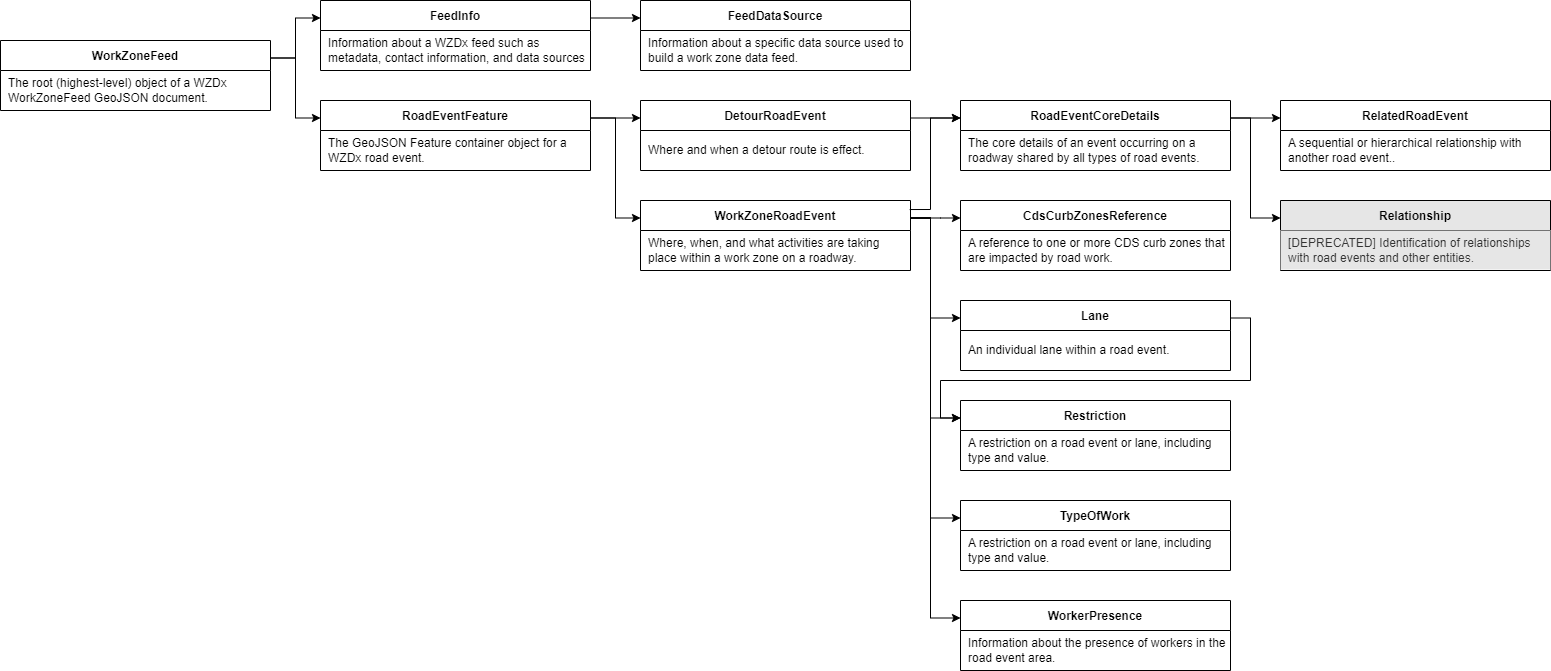

The diagram above was exported from draw.io. Its source (the exported page's mxGraphModel, read from the mxfile embedded in the PNG):
<mxGraphModel dx="533" dy="537" grid="1" gridSize="10" guides="0" tooltips="1" connect="1" arrows="1" fold="1" page="1" pageScale="1" pageWidth="1100" pageHeight="850" math="0" shadow="0" extFonts="Permanent Marker^https://fonts.googleapis.com/css?family=Permanent+Marker">
  <root>
    <mxCell id="0" />
    <mxCell id="1" parent="0" />
    <mxCell id="k0RqxaRmuKo-K8MDaf9T-9" style="edgeStyle=orthogonalEdgeStyle;rounded=0;orthogonalLoop=1;jettySize=auto;html=1;exitX=1;exitY=0.25;exitDx=0;exitDy=0;entryX=0;entryY=0.25;entryDx=0;entryDy=0;" parent="1" target="C-vyLk0tnHw3VtMMgP7b-23" edge="1">
      <mxGeometry relative="1" as="geometry">
        <mxPoint x="340" y="147.5" as="sourcePoint" />
      </mxGeometry>
    </mxCell>
    <mxCell id="k0RqxaRmuKo-K8MDaf9T-10" style="edgeStyle=orthogonalEdgeStyle;rounded=0;orthogonalLoop=1;jettySize=auto;html=1;exitX=1;exitY=0.5;exitDx=0;exitDy=0;entryX=-0.003;entryY=0.158;entryDx=0;entryDy=0;entryPerimeter=0;" parent="1" target="BHbQhKfwGy02K6a1aAIS-3" edge="1">
      <mxGeometry relative="1" as="geometry" />
    </mxCell>
    <mxCell id="C-vyLk0tnHw3VtMMgP7b-23" value="FeedInfo" style="shape=table;startSize=30;container=1;collapsible=1;childLayout=tableLayout;fixedRows=1;rowLines=0;fontStyle=1;align=center;resizeLast=1;" parent="1" vertex="1">
      <mxGeometry x="390" y="90" width="270" height="70" as="geometry" />
    </mxCell>
    <mxCell id="C-vyLk0tnHw3VtMMgP7b-27" value="" style="shape=partialRectangle;collapsible=0;dropTarget=0;pointerEvents=0;fillColor=none;points=[[0,0.5],[1,0.5]];portConstraint=eastwest;top=0;left=0;right=0;bottom=0;" parent="C-vyLk0tnHw3VtMMgP7b-23" vertex="1">
      <mxGeometry y="30" width="270" height="40" as="geometry" />
    </mxCell>
    <mxCell id="C-vyLk0tnHw3VtMMgP7b-29" value="Information about a WZDx feed such as metadata, contact information, and data sources" style="shape=partialRectangle;overflow=hidden;connectable=0;fillColor=none;top=0;left=0;bottom=0;right=0;align=left;spacingLeft=6;fontStyle=0;whiteSpace=wrap;" parent="C-vyLk0tnHw3VtMMgP7b-27" vertex="1">
      <mxGeometry width="270" height="40" as="geometry">
        <mxRectangle width="270" height="40" as="alternateBounds" />
      </mxGeometry>
    </mxCell>
    <mxCell id="BHbQhKfwGy02K6a1aAIS-3" value="RoadEventFeature" style="shape=table;startSize=30;container=1;collapsible=1;childLayout=tableLayout;fixedRows=1;rowLines=0;fontStyle=1;align=center;resizeLast=1;" parent="1" vertex="1">
      <mxGeometry x="390" y="190" width="270" height="70" as="geometry" />
    </mxCell>
    <mxCell id="BHbQhKfwGy02K6a1aAIS-4" value="" style="shape=partialRectangle;collapsible=0;dropTarget=0;pointerEvents=0;fillColor=none;points=[[0,0.5],[1,0.5]];portConstraint=eastwest;top=0;left=0;right=0;bottom=0;" parent="BHbQhKfwGy02K6a1aAIS-3" vertex="1">
      <mxGeometry y="30" width="270" height="39" as="geometry" />
    </mxCell>
    <mxCell id="BHbQhKfwGy02K6a1aAIS-6" value="The GeoJSON Feature container object for a WZDx road event." style="shape=partialRectangle;overflow=hidden;connectable=0;top=0;left=0;bottom=0;right=0;align=left;spacingLeft=6;fontStyle=0;strokeColor=#d6b656;fillColor=none;whiteSpace=wrap;" parent="BHbQhKfwGy02K6a1aAIS-4" vertex="1">
      <mxGeometry width="270" height="39" as="geometry">
        <mxRectangle width="270" height="39" as="alternateBounds" />
      </mxGeometry>
    </mxCell>
    <mxCell id="qHT-F6r8HrtqaLLa95We-6" value="FeedDataSource" style="shape=table;startSize=30;container=1;collapsible=1;childLayout=tableLayout;fixedRows=1;rowLines=0;fontStyle=1;align=center;resizeLast=1;" parent="1" vertex="1">
      <mxGeometry x="710" y="90" width="270" height="70" as="geometry" />
    </mxCell>
    <mxCell id="qHT-F6r8HrtqaLLa95We-7" value="" style="shape=partialRectangle;collapsible=0;dropTarget=0;pointerEvents=0;fillColor=none;points=[[0,0.5],[1,0.5]];portConstraint=eastwest;top=0;left=0;right=0;bottom=0;" parent="qHT-F6r8HrtqaLLa95We-6" vertex="1">
      <mxGeometry y="30" width="270" height="39" as="geometry" />
    </mxCell>
    <mxCell id="qHT-F6r8HrtqaLLa95We-9" value="Information about a specific data source used to build a work zone data feed." style="shape=partialRectangle;overflow=hidden;connectable=0;top=0;left=0;bottom=0;right=0;align=left;spacingLeft=6;fontStyle=0;strokeColor=#d6b656;fillColor=none;whiteSpace=wrap;" parent="qHT-F6r8HrtqaLLa95We-7" vertex="1">
      <mxGeometry width="270" height="39" as="geometry">
        <mxRectangle width="270" height="39" as="alternateBounds" />
      </mxGeometry>
    </mxCell>
    <mxCell id="qHT-F6r8HrtqaLLa95We-10" value="DetourRoadEvent" style="shape=table;startSize=30;container=1;collapsible=1;childLayout=tableLayout;fixedRows=1;rowLines=0;fontStyle=1;align=center;resizeLast=1;" parent="1" vertex="1">
      <mxGeometry x="710" y="190" width="270" height="70" as="geometry" />
    </mxCell>
    <mxCell id="qHT-F6r8HrtqaLLa95We-11" value="" style="shape=partialRectangle;collapsible=0;dropTarget=0;pointerEvents=0;fillColor=none;points=[[0,0.5],[1,0.5]];portConstraint=eastwest;top=0;left=0;right=0;bottom=0;" parent="qHT-F6r8HrtqaLLa95We-10" vertex="1">
      <mxGeometry y="30" width="270" height="39" as="geometry" />
    </mxCell>
    <mxCell id="qHT-F6r8HrtqaLLa95We-13" value="Where and when a detour route is effect." style="shape=partialRectangle;overflow=hidden;connectable=0;top=0;left=0;bottom=0;right=0;align=left;spacingLeft=6;fontStyle=0;strokeColor=#d6b656;fillColor=none;whiteSpace=wrap;" parent="qHT-F6r8HrtqaLLa95We-11" vertex="1">
      <mxGeometry width="270" height="39" as="geometry">
        <mxRectangle width="270" height="39" as="alternateBounds" />
      </mxGeometry>
    </mxCell>
    <mxCell id="qHT-F6r8HrtqaLLa95We-14" value="WorkZoneRoadEvent" style="shape=table;startSize=30;container=1;collapsible=1;childLayout=tableLayout;fixedRows=1;rowLines=0;fontStyle=1;align=center;resizeLast=1;" parent="1" vertex="1">
      <mxGeometry x="710" y="290" width="270" height="70" as="geometry" />
    </mxCell>
    <mxCell id="qHT-F6r8HrtqaLLa95We-15" value="" style="shape=partialRectangle;collapsible=0;dropTarget=0;pointerEvents=0;fillColor=none;points=[[0,0.5],[1,0.5]];portConstraint=eastwest;top=0;left=0;right=0;bottom=0;" parent="qHT-F6r8HrtqaLLa95We-14" vertex="1">
      <mxGeometry y="30" width="270" height="39" as="geometry" />
    </mxCell>
    <mxCell id="qHT-F6r8HrtqaLLa95We-17" value="Where, when, and what activities are taking place within a work zone on a roadway." style="shape=partialRectangle;overflow=hidden;connectable=0;top=0;left=0;bottom=0;right=0;align=left;spacingLeft=6;fontStyle=0;strokeColor=#d6b656;fillColor=none;whiteSpace=wrap;" parent="qHT-F6r8HrtqaLLa95We-15" vertex="1">
      <mxGeometry width="270" height="39" as="geometry">
        <mxRectangle width="270" height="39" as="alternateBounds" />
      </mxGeometry>
    </mxCell>
    <mxCell id="qHT-F6r8HrtqaLLa95We-18" value="RoadEventCoreDetails" style="shape=table;startSize=30;container=1;collapsible=1;childLayout=tableLayout;fixedRows=1;rowLines=0;fontStyle=1;align=center;resizeLast=1;" parent="1" vertex="1">
      <mxGeometry x="1030" y="190" width="270" height="70" as="geometry" />
    </mxCell>
    <mxCell id="qHT-F6r8HrtqaLLa95We-19" value="" style="shape=partialRectangle;collapsible=0;dropTarget=0;pointerEvents=0;fillColor=none;points=[[0,0.5],[1,0.5]];portConstraint=eastwest;top=0;left=0;right=0;bottom=0;" parent="qHT-F6r8HrtqaLLa95We-18" vertex="1">
      <mxGeometry y="30" width="270" height="39" as="geometry" />
    </mxCell>
    <mxCell id="qHT-F6r8HrtqaLLa95We-21" value="The core details of an event occurring on a roadway shared by all types of road events." style="shape=partialRectangle;overflow=hidden;connectable=0;top=0;left=0;bottom=0;right=0;align=left;spacingLeft=6;fontStyle=0;strokeColor=#d6b656;fillColor=none;whiteSpace=wrap;" parent="qHT-F6r8HrtqaLLa95We-19" vertex="1">
      <mxGeometry width="270" height="39" as="geometry">
        <mxRectangle width="270" height="39" as="alternateBounds" />
      </mxGeometry>
    </mxCell>
    <mxCell id="qHT-F6r8HrtqaLLa95We-22" value="Lane" style="shape=table;startSize=30;container=1;collapsible=1;childLayout=tableLayout;fixedRows=1;rowLines=0;fontStyle=1;align=center;resizeLast=1;" parent="1" vertex="1">
      <mxGeometry x="1030" y="390" width="270" height="70" as="geometry" />
    </mxCell>
    <mxCell id="qHT-F6r8HrtqaLLa95We-23" value="" style="shape=partialRectangle;collapsible=0;dropTarget=0;pointerEvents=0;fillColor=none;points=[[0,0.5],[1,0.5]];portConstraint=eastwest;top=0;left=0;right=0;bottom=0;" parent="qHT-F6r8HrtqaLLa95We-22" vertex="1">
      <mxGeometry y="30" width="270" height="39" as="geometry" />
    </mxCell>
    <mxCell id="qHT-F6r8HrtqaLLa95We-25" value="An individual lane within a road event." style="shape=partialRectangle;overflow=hidden;connectable=0;top=0;left=0;bottom=0;right=0;align=left;spacingLeft=6;fontStyle=0;strokeColor=#d6b656;fillColor=none;whiteSpace=wrap;" parent="qHT-F6r8HrtqaLLa95We-23" vertex="1">
      <mxGeometry width="270" height="39" as="geometry">
        <mxRectangle width="270" height="39" as="alternateBounds" />
      </mxGeometry>
    </mxCell>
    <mxCell id="qHT-F6r8HrtqaLLa95We-26" value="Restriction" style="shape=table;startSize=30;container=1;collapsible=1;childLayout=tableLayout;fixedRows=1;rowLines=0;fontStyle=1;align=center;resizeLast=1;" parent="1" vertex="1">
      <mxGeometry x="1030" y="490" width="270" height="70" as="geometry" />
    </mxCell>
    <mxCell id="qHT-F6r8HrtqaLLa95We-27" value="" style="shape=partialRectangle;collapsible=0;dropTarget=0;pointerEvents=0;fillColor=none;points=[[0,0.5],[1,0.5]];portConstraint=eastwest;top=0;left=0;right=0;bottom=0;" parent="qHT-F6r8HrtqaLLa95We-26" vertex="1">
      <mxGeometry y="30" width="270" height="39" as="geometry" />
    </mxCell>
    <mxCell id="qHT-F6r8HrtqaLLa95We-29" value="A restriction on a road event or lane, including type and value." style="shape=partialRectangle;overflow=hidden;connectable=0;top=0;left=0;bottom=0;right=0;align=left;spacingLeft=6;fontStyle=0;strokeColor=#d6b656;fillColor=none;whiteSpace=wrap;" parent="qHT-F6r8HrtqaLLa95We-27" vertex="1">
      <mxGeometry width="270" height="39" as="geometry">
        <mxRectangle width="270" height="39" as="alternateBounds" />
      </mxGeometry>
    </mxCell>
    <mxCell id="qHT-F6r8HrtqaLLa95We-30" value="RelatedRoadEvent" style="shape=table;startSize=30;container=1;collapsible=1;childLayout=tableLayout;fixedRows=1;rowLines=0;fontStyle=1;align=center;resizeLast=1;" parent="1" vertex="1">
      <mxGeometry x="1350" y="190" width="270" height="70" as="geometry" />
    </mxCell>
    <mxCell id="qHT-F6r8HrtqaLLa95We-31" value="" style="shape=partialRectangle;collapsible=0;dropTarget=0;pointerEvents=0;fillColor=none;points=[[0,0.5],[1,0.5]];portConstraint=eastwest;top=0;left=0;right=0;bottom=0;" parent="qHT-F6r8HrtqaLLa95We-30" vertex="1">
      <mxGeometry y="30" width="270" height="39" as="geometry" />
    </mxCell>
    <mxCell id="qHT-F6r8HrtqaLLa95We-33" value="A sequential or hierarchical relationship with another road event.." style="shape=partialRectangle;overflow=hidden;connectable=0;top=0;left=0;bottom=0;right=0;align=left;spacingLeft=6;fontStyle=0;strokeColor=#d6b656;fillColor=none;whiteSpace=wrap;" parent="qHT-F6r8HrtqaLLa95We-31" vertex="1">
      <mxGeometry width="270" height="39" as="geometry">
        <mxRectangle width="270" height="39" as="alternateBounds" />
      </mxGeometry>
    </mxCell>
    <mxCell id="qHT-F6r8HrtqaLLa95We-34" value="TypeOfWork" style="shape=table;startSize=30;container=1;collapsible=1;childLayout=tableLayout;fixedRows=1;rowLines=0;fontStyle=1;align=center;resizeLast=1;" parent="1" vertex="1">
      <mxGeometry x="1030" y="590" width="270" height="70" as="geometry" />
    </mxCell>
    <mxCell id="qHT-F6r8HrtqaLLa95We-35" value="" style="shape=partialRectangle;collapsible=0;dropTarget=0;pointerEvents=0;fillColor=none;points=[[0,0.5],[1,0.5]];portConstraint=eastwest;top=0;left=0;right=0;bottom=0;" parent="qHT-F6r8HrtqaLLa95We-34" vertex="1">
      <mxGeometry y="30" width="270" height="39" as="geometry" />
    </mxCell>
    <mxCell id="qHT-F6r8HrtqaLLa95We-37" value="A restriction on a road event or lane, including type and value." style="shape=partialRectangle;overflow=hidden;connectable=0;top=0;left=0;bottom=0;right=0;align=left;spacingLeft=6;fontStyle=0;strokeColor=#d6b656;fillColor=none;whiteSpace=wrap;" parent="qHT-F6r8HrtqaLLa95We-35" vertex="1">
      <mxGeometry width="270" height="39" as="geometry">
        <mxRectangle width="270" height="39" as="alternateBounds" />
      </mxGeometry>
    </mxCell>
    <mxCell id="qHT-F6r8HrtqaLLa95We-38" value="WorkerPresence" style="shape=table;startSize=30;container=1;collapsible=1;childLayout=tableLayout;fixedRows=1;rowLines=0;fontStyle=1;align=center;resizeLast=1;" parent="1" vertex="1">
      <mxGeometry x="1030" y="690" width="270" height="70" as="geometry" />
    </mxCell>
    <mxCell id="qHT-F6r8HrtqaLLa95We-39" value="" style="shape=partialRectangle;collapsible=0;dropTarget=0;pointerEvents=0;fillColor=none;points=[[0,0.5],[1,0.5]];portConstraint=eastwest;top=0;left=0;right=0;bottom=0;" parent="qHT-F6r8HrtqaLLa95We-38" vertex="1">
      <mxGeometry y="30" width="270" height="39" as="geometry" />
    </mxCell>
    <mxCell id="qHT-F6r8HrtqaLLa95We-41" value="Information about the presence of workers in the road event area." style="shape=partialRectangle;overflow=hidden;connectable=0;top=0;left=0;bottom=0;right=0;align=left;spacingLeft=6;fontStyle=0;strokeColor=#d6b656;fillColor=none;whiteSpace=wrap;" parent="qHT-F6r8HrtqaLLa95We-39" vertex="1">
      <mxGeometry width="270" height="39" as="geometry">
        <mxRectangle width="270" height="39" as="alternateBounds" />
      </mxGeometry>
    </mxCell>
    <mxCell id="Q4F0YYo54zgFtf_VKap_-1" value="Relationship" style="shape=table;startSize=30;container=1;collapsible=1;childLayout=tableLayout;fixedRows=1;rowLines=0;fontStyle=1;align=center;resizeLast=1;fillColor=#E6E6E6;" parent="1" vertex="1">
      <mxGeometry x="1350" y="290" width="270" height="70" as="geometry" />
    </mxCell>
    <mxCell id="Q4F0YYo54zgFtf_VKap_-2" value="" style="shape=partialRectangle;collapsible=0;dropTarget=0;pointerEvents=0;fillColor=none;points=[[0,0.5],[1,0.5]];portConstraint=eastwest;top=0;left=0;right=0;bottom=0;" parent="Q4F0YYo54zgFtf_VKap_-1" vertex="1">
      <mxGeometry y="30" width="270" height="39" as="geometry" />
    </mxCell>
    <mxCell id="Q4F0YYo54zgFtf_VKap_-4" value="[DEPRECATED] Identification of relationships with road events and other entities." style="shape=partialRectangle;overflow=hidden;connectable=0;top=0;left=0;bottom=0;right=0;align=left;spacingLeft=6;fontStyle=0;strokeColor=#666666;fillColor=#E6E6E6;whiteSpace=wrap;fontColor=#333333;" parent="Q4F0YYo54zgFtf_VKap_-2" vertex="1">
      <mxGeometry width="270" height="39" as="geometry">
        <mxRectangle width="270" height="39" as="alternateBounds" />
      </mxGeometry>
    </mxCell>
    <mxCell id="Q4F0YYo54zgFtf_VKap_-6" style="edgeStyle=orthogonalEdgeStyle;rounded=0;orthogonalLoop=1;jettySize=auto;html=1;exitX=1;exitY=0.25;exitDx=0;exitDy=0;entryX=0;entryY=0.25;entryDx=0;entryDy=0;endWidth=6.234491315136476;" parent="1" source="C-vyLk0tnHw3VtMMgP7b-23" target="qHT-F6r8HrtqaLLa95We-6" edge="1">
      <mxGeometry relative="1" as="geometry">
        <mxPoint x="700" y="60" as="sourcePoint" />
        <mxPoint x="770" y="60" as="targetPoint" />
      </mxGeometry>
    </mxCell>
    <mxCell id="Q4F0YYo54zgFtf_VKap_-9" style="edgeStyle=orthogonalEdgeStyle;rounded=0;orthogonalLoop=1;jettySize=auto;html=1;entryX=0;entryY=0.25;entryDx=0;entryDy=0;endWidth=6.234491315136476;exitX=1;exitY=0.25;exitDx=0;exitDy=0;" parent="1" target="BHbQhKfwGy02K6a1aAIS-3" edge="1">
      <mxGeometry relative="1" as="geometry">
        <mxPoint x="340" y="147.5" as="sourcePoint" />
        <mxPoint x="742" y="117.5" as="targetPoint" />
      </mxGeometry>
    </mxCell>
    <mxCell id="Q4F0YYo54zgFtf_VKap_-10" style="edgeStyle=orthogonalEdgeStyle;rounded=0;orthogonalLoop=1;jettySize=auto;html=1;exitX=1;exitY=0.25;exitDx=0;exitDy=0;entryX=0;entryY=0.25;entryDx=0;entryDy=0;endWidth=6.234491315136476;" parent="1" source="BHbQhKfwGy02K6a1aAIS-3" target="qHT-F6r8HrtqaLLa95We-10" edge="1">
      <mxGeometry relative="1" as="geometry">
        <mxPoint x="690" y="210" as="sourcePoint" />
        <mxPoint x="732" y="210" as="targetPoint" />
      </mxGeometry>
    </mxCell>
    <mxCell id="Q4F0YYo54zgFtf_VKap_-11" style="edgeStyle=orthogonalEdgeStyle;rounded=0;orthogonalLoop=1;jettySize=auto;html=1;exitX=1;exitY=0.25;exitDx=0;exitDy=0;entryX=0;entryY=0.25;entryDx=0;entryDy=0;endWidth=6.234491315136476;" parent="1" source="BHbQhKfwGy02K6a1aAIS-3" target="qHT-F6r8HrtqaLLa95We-14" edge="1">
      <mxGeometry relative="1" as="geometry">
        <mxPoint x="710" y="127.5" as="sourcePoint" />
        <mxPoint x="752" y="127.5" as="targetPoint" />
      </mxGeometry>
    </mxCell>
    <mxCell id="Q4F0YYo54zgFtf_VKap_-12" style="edgeStyle=orthogonalEdgeStyle;rounded=0;orthogonalLoop=1;jettySize=auto;html=1;exitX=1;exitY=0.25;exitDx=0;exitDy=0;entryX=0;entryY=0.25;entryDx=0;entryDy=0;" parent="1" source="qHT-F6r8HrtqaLLa95We-10" target="qHT-F6r8HrtqaLLa95We-18" edge="1">
      <mxGeometry relative="1" as="geometry">
        <mxPoint x="1000" y="240" as="sourcePoint" />
        <mxPoint x="1060" y="230" as="targetPoint" />
      </mxGeometry>
    </mxCell>
    <mxCell id="Q4F0YYo54zgFtf_VKap_-13" style="edgeStyle=orthogonalEdgeStyle;rounded=0;orthogonalLoop=1;jettySize=auto;html=1;exitX=1;exitY=0.25;exitDx=0;exitDy=0;entryX=0;entryY=0.25;entryDx=0;entryDy=0;" parent="1" source="qHT-F6r8HrtqaLLa95We-14" target="qHT-F6r8HrtqaLLa95We-38" edge="1">
      <mxGeometry relative="1" as="geometry">
        <mxPoint x="1040" y="217.5" as="sourcePoint" />
        <mxPoint x="1060" y="370" as="targetPoint" />
        <Array as="points">
          <mxPoint x="1000" y="308" />
          <mxPoint x="1000" y="708" />
        </Array>
      </mxGeometry>
    </mxCell>
    <mxCell id="Q4F0YYo54zgFtf_VKap_-14" style="edgeStyle=orthogonalEdgeStyle;rounded=0;orthogonalLoop=1;jettySize=auto;html=1;exitX=1;exitY=0.25;exitDx=0;exitDy=0;entryX=0;entryY=0.25;entryDx=0;entryDy=0;endWidth=6.234491315136476;" parent="1" source="qHT-F6r8HrtqaLLa95We-14" target="qHT-F6r8HrtqaLLa95We-22" edge="1">
      <mxGeometry relative="1" as="geometry">
        <mxPoint x="950" y="290" as="sourcePoint" />
        <mxPoint x="991" y="390" as="targetPoint" />
        <Array as="points">
          <mxPoint x="1000" y="308" />
          <mxPoint x="1000" y="408" />
        </Array>
      </mxGeometry>
    </mxCell>
    <mxCell id="Q4F0YYo54zgFtf_VKap_-15" style="edgeStyle=orthogonalEdgeStyle;rounded=0;orthogonalLoop=1;jettySize=auto;html=1;exitX=1;exitY=0.25;exitDx=0;exitDy=0;entryX=0;entryY=0.25;entryDx=0;entryDy=0;endWidth=6.234491315136476;" parent="1" source="qHT-F6r8HrtqaLLa95We-14" target="qHT-F6r8HrtqaLLa95We-26" edge="1">
      <mxGeometry relative="1" as="geometry">
        <mxPoint x="1041" y="317.5" as="sourcePoint" />
        <mxPoint x="1080" y="317.5" as="targetPoint" />
        <Array as="points">
          <mxPoint x="1000" y="308" />
          <mxPoint x="1000" y="508" />
        </Array>
      </mxGeometry>
    </mxCell>
    <mxCell id="Q4F0YYo54zgFtf_VKap_-16" style="edgeStyle=orthogonalEdgeStyle;rounded=0;orthogonalLoop=1;jettySize=auto;html=1;exitX=1;exitY=0.25;exitDx=0;exitDy=0;entryX=0;entryY=0.25;entryDx=0;entryDy=0;endWidth=6.234491315136476;" parent="1" source="qHT-F6r8HrtqaLLa95We-14" target="qHT-F6r8HrtqaLLa95We-34" edge="1">
      <mxGeometry relative="1" as="geometry">
        <mxPoint x="1041" y="317.5" as="sourcePoint" />
        <mxPoint x="1080" y="417.5" as="targetPoint" />
        <Array as="points">
          <mxPoint x="1000" y="308" />
          <mxPoint x="1000" y="608" />
        </Array>
      </mxGeometry>
    </mxCell>
    <mxCell id="Q4F0YYo54zgFtf_VKap_-17" style="edgeStyle=orthogonalEdgeStyle;rounded=0;orthogonalLoop=1;jettySize=auto;html=1;exitX=1;exitY=0.25;exitDx=0;exitDy=0;entryX=0;entryY=0.25;entryDx=0;entryDy=0;" parent="1" source="qHT-F6r8HrtqaLLa95We-18" target="Q4F0YYo54zgFtf_VKap_-1" edge="1">
      <mxGeometry relative="1" as="geometry">
        <mxPoint x="1040" y="217.5" as="sourcePoint" />
        <mxPoint x="1080" y="217.5" as="targetPoint" />
        <Array as="points">
          <mxPoint x="1320" y="208" />
          <mxPoint x="1320" y="308" />
        </Array>
      </mxGeometry>
    </mxCell>
    <mxCell id="Q4F0YYo54zgFtf_VKap_-19" style="edgeStyle=orthogonalEdgeStyle;rounded=0;orthogonalLoop=1;jettySize=auto;html=1;exitX=1;exitY=0.25;exitDx=0;exitDy=0;entryX=0;entryY=0.25;entryDx=0;entryDy=0;endWidth=6.234491315136476;" parent="1" source="qHT-F6r8HrtqaLLa95We-18" target="qHT-F6r8HrtqaLLa95We-30" edge="1">
      <mxGeometry relative="1" as="geometry">
        <mxPoint x="700" y="117.5" as="sourcePoint" />
        <mxPoint x="742" y="117.5" as="targetPoint" />
      </mxGeometry>
    </mxCell>
    <mxCell id="Q4F0YYo54zgFtf_VKap_-23" value="WorkZoneFeed" style="shape=table;startSize=30;container=1;collapsible=1;childLayout=tableLayout;fixedRows=1;rowLines=0;fontStyle=1;align=center;resizeLast=1;" parent="1" vertex="1">
      <mxGeometry x="70" y="130" width="270" height="70" as="geometry" />
    </mxCell>
    <mxCell id="Q4F0YYo54zgFtf_VKap_-24" value="" style="shape=partialRectangle;collapsible=0;dropTarget=0;pointerEvents=0;fillColor=none;points=[[0,0.5],[1,0.5]];portConstraint=eastwest;top=0;left=0;right=0;bottom=0;" parent="Q4F0YYo54zgFtf_VKap_-23" vertex="1">
      <mxGeometry y="30" width="270" height="40" as="geometry" />
    </mxCell>
    <mxCell id="Q4F0YYo54zgFtf_VKap_-26" value="The root (highest-level) object of a WZDx WorkZoneFeed GeoJSON document." style="shape=partialRectangle;overflow=hidden;connectable=0;fillColor=none;top=0;left=0;bottom=0;right=0;align=left;spacingLeft=6;fontStyle=0;whiteSpace=wrap;" parent="Q4F0YYo54zgFtf_VKap_-24" vertex="1">
      <mxGeometry width="270" height="40" as="geometry">
        <mxRectangle width="270" height="40" as="alternateBounds" />
      </mxGeometry>
    </mxCell>
    <mxCell id="_vP4howsVXhhBVb-7D-0-1" style="edgeStyle=orthogonalEdgeStyle;rounded=0;orthogonalLoop=1;jettySize=auto;html=1;entryX=0;entryY=0.25;entryDx=0;entryDy=0;exitX=0.997;exitY=0.129;exitDx=0;exitDy=0;exitPerimeter=0;" parent="1" source="qHT-F6r8HrtqaLLa95We-14" target="qHT-F6r8HrtqaLLa95We-18" edge="1">
      <mxGeometry relative="1" as="geometry">
        <mxPoint x="1050" y="280" as="sourcePoint" />
        <mxPoint x="1080" y="217.5" as="targetPoint" />
        <Array as="points">
          <mxPoint x="1000" y="299" />
          <mxPoint x="1000" y="208" />
        </Array>
      </mxGeometry>
    </mxCell>
    <mxCell id="L464xo69-SFzTNG3I7yn-1" value="CdsCurbZonesReference" style="shape=table;startSize=30;container=1;collapsible=1;childLayout=tableLayout;fixedRows=1;rowLines=0;fontStyle=1;align=center;resizeLast=1;" vertex="1" parent="1">
      <mxGeometry x="1030" y="290" width="270" height="70" as="geometry" />
    </mxCell>
    <mxCell id="L464xo69-SFzTNG3I7yn-2" value="" style="shape=partialRectangle;collapsible=0;dropTarget=0;pointerEvents=0;fillColor=none;points=[[0,0.5],[1,0.5]];portConstraint=eastwest;top=0;left=0;right=0;bottom=0;" vertex="1" parent="L464xo69-SFzTNG3I7yn-1">
      <mxGeometry y="30" width="270" height="39" as="geometry" />
    </mxCell>
    <mxCell id="L464xo69-SFzTNG3I7yn-3" value="A reference to one or more CDS curb zones that are impacted by road work." style="shape=partialRectangle;overflow=hidden;connectable=0;top=0;left=0;bottom=0;right=0;align=left;spacingLeft=6;fontStyle=0;strokeColor=#d6b656;fillColor=none;whiteSpace=wrap;" vertex="1" parent="L464xo69-SFzTNG3I7yn-2">
      <mxGeometry width="270" height="39" as="geometry">
        <mxRectangle width="270" height="39" as="alternateBounds" />
      </mxGeometry>
    </mxCell>
    <mxCell id="L464xo69-SFzTNG3I7yn-5" style="edgeStyle=orthogonalEdgeStyle;rounded=0;orthogonalLoop=1;jettySize=auto;html=1;entryX=0;entryY=0.25;entryDx=0;entryDy=0;endWidth=6.234491315136476;exitX=1;exitY=0.25;exitDx=0;exitDy=0;" edge="1" parent="1" source="qHT-F6r8HrtqaLLa95We-14" target="L464xo69-SFzTNG3I7yn-1">
      <mxGeometry relative="1" as="geometry">
        <mxPoint x="1010" y="330" as="sourcePoint" />
        <mxPoint x="1040" y="417.5" as="targetPoint" />
        <Array as="points">
          <mxPoint x="1010" y="308" />
          <mxPoint x="1010" y="308" />
        </Array>
      </mxGeometry>
    </mxCell>
    <mxCell id="L464xo69-SFzTNG3I7yn-6" style="edgeStyle=orthogonalEdgeStyle;rounded=0;orthogonalLoop=1;jettySize=auto;html=1;exitX=1;exitY=0.25;exitDx=0;exitDy=0;entryX=0;entryY=0.25;entryDx=0;entryDy=0;endWidth=6.234491315136476;" edge="1" parent="1" source="qHT-F6r8HrtqaLLa95We-22" target="qHT-F6r8HrtqaLLa95We-26">
      <mxGeometry relative="1" as="geometry">
        <mxPoint x="990" y="317.5" as="sourcePoint" />
        <mxPoint x="1040" y="417.5" as="targetPoint" />
        <Array as="points">
          <mxPoint x="1320" y="408" />
          <mxPoint x="1320" y="470" />
          <mxPoint x="1010" y="470" />
          <mxPoint x="1010" y="508" />
        </Array>
      </mxGeometry>
    </mxCell>
  </root>
</mxGraphModel>